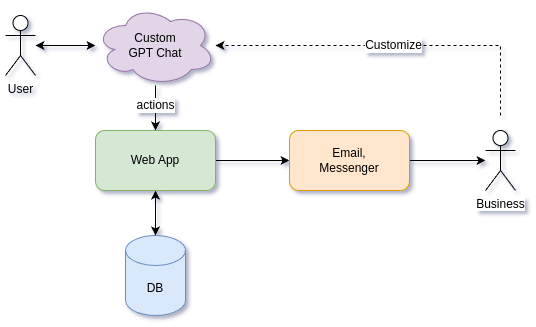

The diagram above was exported from draw.io. Its source (the exported page's mxGraphModel, read from the mxfile embedded in the PNG):
<mxGraphModel dx="516" dy="285" grid="1" gridSize="10" guides="1" tooltips="1" connect="1" arrows="1" fold="1" page="1" pageScale="1" pageWidth="827" pageHeight="1169" math="0" shadow="0">
  <root>
    <mxCell id="0" />
    <mxCell id="1" parent="0" />
    <mxCell id="QQIFAgMdXPwclOZMv5Ns-5" value="" style="edgeStyle=orthogonalEdgeStyle;rounded=0;orthogonalLoop=1;jettySize=auto;html=1;endArrow=classic;endFill=1;startArrow=classic;startFill=1;" parent="1" source="QQIFAgMdXPwclOZMv5Ns-1" target="QQIFAgMdXPwclOZMv5Ns-4" edge="1">
      <mxGeometry relative="1" as="geometry" />
    </mxCell>
    <mxCell id="QQIFAgMdXPwclOZMv5Ns-1" value="User" style="shape=umlActor;verticalLabelPosition=bottom;verticalAlign=top;html=1;outlineConnect=0;" parent="1" vertex="1">
      <mxGeometry x="70" y="120" width="30" height="60" as="geometry" />
    </mxCell>
    <mxCell id="QQIFAgMdXPwclOZMv5Ns-2" value="DB" style="shape=cylinder3;whiteSpace=wrap;html=1;boundedLbl=1;backgroundOutline=1;size=15;fillColor=#dae8fc;strokeColor=#6c8ebf;" parent="1" vertex="1">
      <mxGeometry x="190" y="340" width="60" height="80" as="geometry" />
    </mxCell>
    <mxCell id="QQIFAgMdXPwclOZMv5Ns-9" value="" style="edgeStyle=orthogonalEdgeStyle;shape=connector;rounded=0;orthogonalLoop=1;jettySize=auto;html=1;strokeColor=default;align=center;verticalAlign=middle;fontFamily=Helvetica;fontSize=11;fontColor=default;labelBackgroundColor=default;endArrow=classic;endFill=1;startArrow=classic;startFill=1;" parent="1" source="QQIFAgMdXPwclOZMv5Ns-3" target="QQIFAgMdXPwclOZMv5Ns-2" edge="1">
      <mxGeometry relative="1" as="geometry" />
    </mxCell>
    <mxCell id="QQIFAgMdXPwclOZMv5Ns-10" value="" style="edgeStyle=orthogonalEdgeStyle;shape=connector;rounded=0;orthogonalLoop=1;jettySize=auto;html=1;strokeColor=#000000;align=center;verticalAlign=middle;fontFamily=Helvetica;fontSize=11;fontColor=default;labelBackgroundColor=default;endArrow=classic;endFill=1;fillColor=#d5e8d4;" parent="1" source="QQIFAgMdXPwclOZMv5Ns-3" target="QQIFAgMdXPwclOZMv5Ns-6" edge="1">
      <mxGeometry relative="1" as="geometry" />
    </mxCell>
    <mxCell id="QQIFAgMdXPwclOZMv5Ns-3" value="Web App" style="rounded=1;whiteSpace=wrap;html=1;fillColor=#d5e8d4;strokeColor=#82b366;" parent="1" vertex="1">
      <mxGeometry x="160" y="235" width="120" height="60" as="geometry" />
    </mxCell>
    <mxCell id="QQIFAgMdXPwclOZMv5Ns-8" value="actions" style="edgeStyle=orthogonalEdgeStyle;shape=connector;rounded=0;orthogonalLoop=1;jettySize=auto;html=1;strokeColor=default;align=center;verticalAlign=middle;fontFamily=Helvetica;fontSize=11;fontColor=default;labelBackgroundColor=default;endArrow=classic;endFill=1;" parent="1" source="QQIFAgMdXPwclOZMv5Ns-4" target="QQIFAgMdXPwclOZMv5Ns-3" edge="1">
      <mxGeometry x="-0.1098" relative="1" as="geometry">
        <Array as="points">
          <mxPoint x="220" y="210" />
          <mxPoint x="220" y="210" />
        </Array>
        <mxPoint as="offset" />
      </mxGeometry>
    </mxCell>
    <mxCell id="QQIFAgMdXPwclOZMv5Ns-4" value="Custom&lt;div&gt;GPT Chat&lt;/div&gt;" style="ellipse;shape=cloud;whiteSpace=wrap;html=1;fillColor=#e1d5e7;strokeColor=#9673a6;" parent="1" vertex="1">
      <mxGeometry x="160" y="110" width="120" height="80" as="geometry" />
    </mxCell>
    <mxCell id="QQIFAgMdXPwclOZMv5Ns-12" value="" style="edgeStyle=orthogonalEdgeStyle;shape=connector;rounded=0;orthogonalLoop=1;jettySize=auto;html=1;strokeColor=default;align=center;verticalAlign=middle;fontFamily=Helvetica;fontSize=11;fontColor=default;labelBackgroundColor=default;endArrow=classic;endFill=1;" parent="1" source="QQIFAgMdXPwclOZMv5Ns-6" target="QQIFAgMdXPwclOZMv5Ns-11" edge="1">
      <mxGeometry relative="1" as="geometry" />
    </mxCell>
    <mxCell id="QQIFAgMdXPwclOZMv5Ns-6" value="Email,&lt;div&gt;Messenger&lt;/div&gt;" style="rounded=1;whiteSpace=wrap;html=1;fillColor=#ffe6cc;strokeColor=#d79b00;" parent="1" vertex="1">
      <mxGeometry x="354" y="235" width="120" height="60" as="geometry" />
    </mxCell>
    <mxCell id="QQIFAgMdXPwclOZMv5Ns-11" value="Business" style="shape=umlActor;verticalLabelPosition=bottom;verticalAlign=top;html=1;outlineConnect=0;fontFamily=Helvetica;fontSize=11;labelBackgroundColor=default;" parent="1" vertex="1">
      <mxGeometry x="550" y="235" width="30" height="60" as="geometry" />
    </mxCell>
    <mxCell id="QQIFAgMdXPwclOZMv5Ns-13" style="edgeStyle=orthogonalEdgeStyle;shape=connector;rounded=0;orthogonalLoop=1;jettySize=auto;html=1;strokeColor=default;align=center;verticalAlign=middle;fontFamily=Helvetica;fontSize=11;fontColor=default;labelBackgroundColor=default;endArrow=classic;endFill=1;dashed=1;" parent="1" edge="1">
      <mxGeometry relative="1" as="geometry">
        <mxPoint x="565" y="220" as="sourcePoint" />
        <mxPoint x="280" y="150" as="targetPoint" />
        <Array as="points">
          <mxPoint x="565" y="150" />
        </Array>
      </mxGeometry>
    </mxCell>
    <mxCell id="QQIFAgMdXPwclOZMv5Ns-14" value="Customize" style="edgeLabel;html=1;align=center;verticalAlign=middle;resizable=0;points=[];fontFamily=Helvetica;fontSize=11;fontColor=default;labelBackgroundColor=default;" parent="QQIFAgMdXPwclOZMv5Ns-13" connectable="0" vertex="1">
      <mxGeometry x="0.0009" relative="1" as="geometry">
        <mxPoint as="offset" />
      </mxGeometry>
    </mxCell>
  </root>
</mxGraphModel>